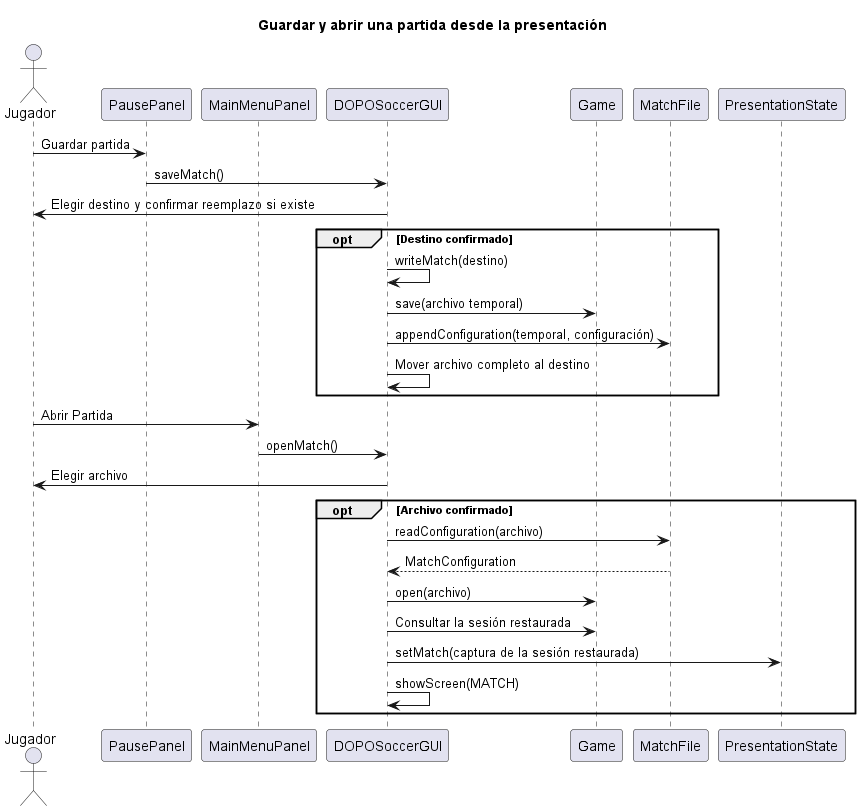

The diagram above was rendered by PlantUML. Its source (embedded in the PNG):
@startuml
title Guardar y abrir una partida desde la presentación

actor Jugador
participant PausePanel as Pause
participant MainMenuPanel as Menu
participant DOPOSoccerGUI as GUI
participant Game
participant MatchFile as Format
participant PresentationState as State

Jugador -> Pause : Guardar partida
Pause -> GUI : saveMatch()
GUI -> Jugador : Elegir destino y confirmar reemplazo si existe
opt Destino confirmado
    GUI -> GUI : writeMatch(destino)
    GUI -> Game : save(archivo temporal)
    GUI -> Format : appendConfiguration(temporal, configuración)
    GUI -> GUI : Mover archivo completo al destino
end

Jugador -> Menu : Abrir Partida
Menu -> GUI : openMatch()
GUI -> Jugador : Elegir archivo
opt Archivo confirmado
    GUI -> Format : readConfiguration(archivo)
    Format --> GUI : MatchConfiguration
    GUI -> Game : open(archivo)
    GUI -> Game : Consultar la sesión restaurada
    GUI -> State : setMatch(captura de la sesión restaurada)
    GUI -> GUI : showScreen(MATCH)
end
@enduml